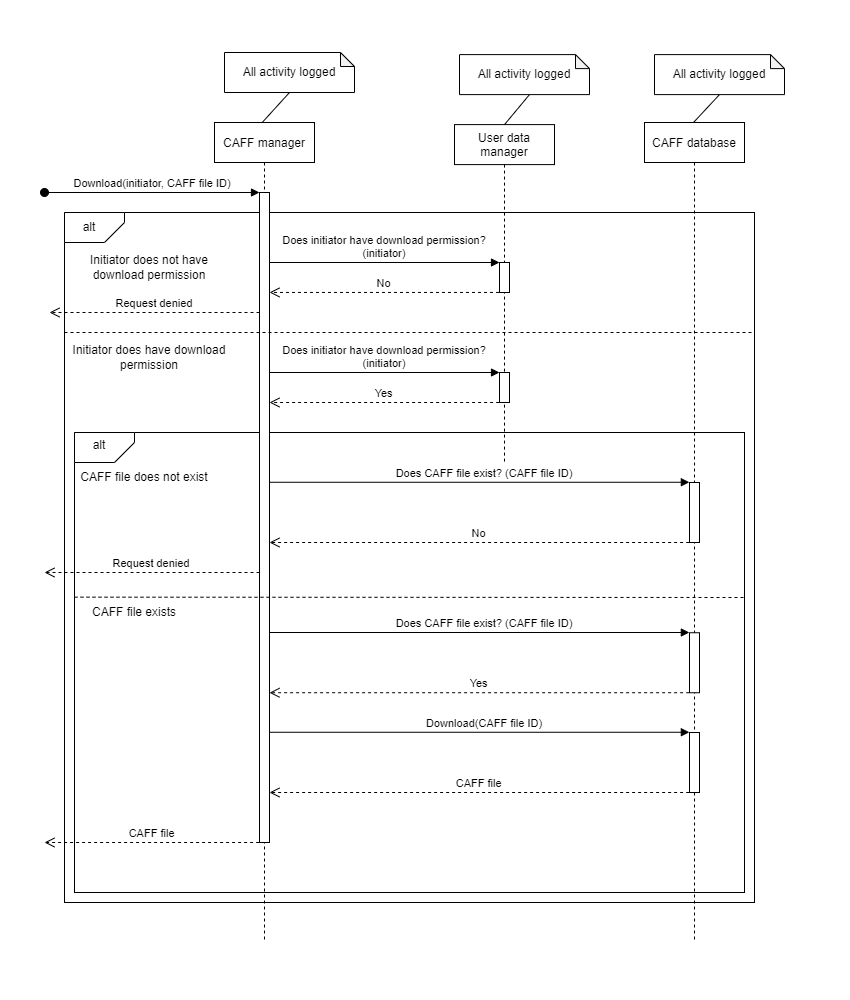

The diagram above was exported from draw.io. Its source (the exported page's mxGraphModel, read from the mxfile embedded in the PNG):
<mxGraphModel dx="1422" dy="865" grid="1" gridSize="10" guides="1" tooltips="1" connect="1" arrows="1" fold="1" page="1" pageScale="1" pageWidth="850" pageHeight="1100" math="0" shadow="0">
  <root>
    <mxCell id="0" />
    <mxCell id="1" parent="0" />
    <mxCell id="xC0e_xp8vCrk6M8ZsX_--1" value="" style="rounded=0;whiteSpace=wrap;html=1;" vertex="1" parent="1">
      <mxGeometry x="60" y="200" width="690" height="690" as="geometry" />
    </mxCell>
    <mxCell id="xC0e_xp8vCrk6M8ZsX_--2" value="" style="rounded=0;whiteSpace=wrap;html=1;" vertex="1" parent="1">
      <mxGeometry x="70" y="420" width="670" height="460" as="geometry" />
    </mxCell>
    <mxCell id="xC0e_xp8vCrk6M8ZsX_--3" value="CAFF manager" style="shape=umlLifeline;perimeter=lifelinePerimeter;container=1;collapsible=0;recursiveResize=0;rounded=0;shadow=0;strokeWidth=1;" vertex="1" parent="1">
      <mxGeometry x="210" y="110" width="100" height="820" as="geometry" />
    </mxCell>
    <mxCell id="xC0e_xp8vCrk6M8ZsX_--4" value="" style="points=[];perimeter=orthogonalPerimeter;rounded=0;shadow=0;strokeWidth=1;" vertex="1" parent="xC0e_xp8vCrk6M8ZsX_--3">
      <mxGeometry x="45" y="70" width="10" height="650" as="geometry" />
    </mxCell>
    <mxCell id="xC0e_xp8vCrk6M8ZsX_--5" value="Download(initiator, CAFF file ID)" style="verticalAlign=bottom;startArrow=oval;endArrow=block;startSize=8;shadow=0;strokeWidth=1;" edge="1" parent="xC0e_xp8vCrk6M8ZsX_--3" target="xC0e_xp8vCrk6M8ZsX_--4">
      <mxGeometry relative="1" as="geometry">
        <mxPoint x="-170" y="70" as="sourcePoint" />
      </mxGeometry>
    </mxCell>
    <mxCell id="xC0e_xp8vCrk6M8ZsX_--6" value="Request denied" style="verticalAlign=bottom;endArrow=open;dashed=1;endSize=8;exitX=0;exitY=0.95;shadow=0;strokeWidth=1;" edge="1" parent="xC0e_xp8vCrk6M8ZsX_--3">
      <mxGeometry relative="1" as="geometry">
        <mxPoint x="-165" y="190" as="targetPoint" />
        <mxPoint x="45" y="190" as="sourcePoint" />
      </mxGeometry>
    </mxCell>
    <mxCell id="xC0e_xp8vCrk6M8ZsX_--13" value="CAFF database" style="shape=umlLifeline;perimeter=lifelinePerimeter;container=1;collapsible=0;recursiveResize=0;rounded=0;shadow=0;strokeWidth=1;" vertex="1" parent="1">
      <mxGeometry x="640" y="110" width="100" height="820" as="geometry" />
    </mxCell>
    <mxCell id="xC0e_xp8vCrk6M8ZsX_--42" value="" style="points=[];perimeter=orthogonalPerimeter;rounded=0;shadow=0;strokeWidth=1;" vertex="1" parent="xC0e_xp8vCrk6M8ZsX_--13">
      <mxGeometry x="45" y="360" width="10" height="60" as="geometry" />
    </mxCell>
    <mxCell id="xC0e_xp8vCrk6M8ZsX_--44" value="" style="points=[];perimeter=orthogonalPerimeter;rounded=0;shadow=0;strokeWidth=1;" vertex="1" parent="xC0e_xp8vCrk6M8ZsX_--13">
      <mxGeometry x="45" y="510.24" width="10" height="60" as="geometry" />
    </mxCell>
    <mxCell id="xC0e_xp8vCrk6M8ZsX_--45" value="Yes" style="verticalAlign=bottom;endArrow=open;dashed=1;endSize=8;shadow=0;strokeWidth=1;exitX=-0.038;exitY=1;exitDx=0;exitDy=0;exitPerimeter=0;" edge="1" parent="xC0e_xp8vCrk6M8ZsX_--13" source="xC0e_xp8vCrk6M8ZsX_--44">
      <mxGeometry relative="1" as="geometry">
        <mxPoint x="-375" y="570.24" as="targetPoint" />
        <mxPoint as="offset" />
        <mxPoint x="-160" y="898.14" as="sourcePoint" />
        <Array as="points" />
      </mxGeometry>
    </mxCell>
    <mxCell id="xC0e_xp8vCrk6M8ZsX_--46" value="Does CAFF file exist? (CAFF file ID)" style="verticalAlign=bottom;endArrow=block;shadow=0;strokeWidth=1;entryX=-0.014;entryY=-0.004;entryDx=0;entryDy=0;entryPerimeter=0;" edge="1" parent="xC0e_xp8vCrk6M8ZsX_--13" target="xC0e_xp8vCrk6M8ZsX_--44">
      <mxGeometry x="0.0242" relative="1" as="geometry">
        <mxPoint x="-375" y="510" as="sourcePoint" />
        <mxPoint x="-585" y="440.2400000000001" as="targetPoint" />
        <Array as="points" />
        <mxPoint as="offset" />
      </mxGeometry>
    </mxCell>
    <mxCell id="xC0e_xp8vCrk6M8ZsX_--50" value="" style="points=[];perimeter=orthogonalPerimeter;rounded=0;shadow=0;strokeWidth=1;" vertex="1" parent="xC0e_xp8vCrk6M8ZsX_--13">
      <mxGeometry x="45" y="610" width="10" height="60" as="geometry" />
    </mxCell>
    <mxCell id="xC0e_xp8vCrk6M8ZsX_--15" value="No" style="verticalAlign=bottom;endArrow=open;dashed=1;endSize=8;shadow=0;strokeWidth=1;exitX=-0.052;exitY=0.998;exitDx=0;exitDy=0;exitPerimeter=0;" edge="1" parent="1" source="xC0e_xp8vCrk6M8ZsX_--36" target="xC0e_xp8vCrk6M8ZsX_--4">
      <mxGeometry relative="1" as="geometry">
        <mxPoint x="365" y="266" as="targetPoint" />
        <mxPoint x="460" y="290" as="sourcePoint" />
        <mxPoint as="offset" />
      </mxGeometry>
    </mxCell>
    <mxCell id="xC0e_xp8vCrk6M8ZsX_--16" value="Does initiator have download permission?&#10;(initiator)" style="verticalAlign=bottom;endArrow=block;entryX=0;entryY=0;shadow=0;strokeWidth=1;" edge="1" parent="1" source="xC0e_xp8vCrk6M8ZsX_--4" target="xC0e_xp8vCrk6M8ZsX_--36">
      <mxGeometry relative="1" as="geometry">
        <mxPoint x="365" y="190" as="sourcePoint" />
        <Array as="points" />
      </mxGeometry>
    </mxCell>
    <mxCell id="xC0e_xp8vCrk6M8ZsX_--17" value="" style="endArrow=none;html=1;rounded=0;entryX=0.5;entryY=1;entryDx=0;entryDy=0;entryPerimeter=0;exitX=0.477;exitY=0;exitDx=0;exitDy=0;exitPerimeter=0;" edge="1" parent="1" source="xC0e_xp8vCrk6M8ZsX_--3">
      <mxGeometry width="50" height="50" relative="1" as="geometry">
        <mxPoint x="260" y="320" as="sourcePoint" />
        <mxPoint x="285" y="80" as="targetPoint" />
        <Array as="points" />
      </mxGeometry>
    </mxCell>
    <mxCell id="xC0e_xp8vCrk6M8ZsX_--18" value="" style="endArrow=none;html=1;rounded=0;entryX=0.5;entryY=1;entryDx=0;entryDy=0;entryPerimeter=0;exitX=0.49;exitY=-0.007;exitDx=0;exitDy=0;exitPerimeter=0;" edge="1" parent="1">
      <mxGeometry width="50" height="50" relative="1" as="geometry">
        <mxPoint x="688.9999999999998" y="110" as="sourcePoint" />
        <mxPoint x="715" y="82.10000000000002" as="targetPoint" />
        <Array as="points" />
      </mxGeometry>
    </mxCell>
    <mxCell id="xC0e_xp8vCrk6M8ZsX_--19" value="" style="verticalLabelPosition=bottom;verticalAlign=top;html=1;shape=card;whiteSpace=wrap;size=20;arcSize=12;rotation=-180;" vertex="1" parent="1">
      <mxGeometry x="60" y="200" width="60" height="30" as="geometry" />
    </mxCell>
    <mxCell id="xC0e_xp8vCrk6M8ZsX_--20" value="alt" style="text;html=1;strokeColor=none;fillColor=none;align=center;verticalAlign=middle;whiteSpace=wrap;rounded=0;" vertex="1" parent="1">
      <mxGeometry x="60" y="202.5" width="50" height="25" as="geometry" />
    </mxCell>
    <mxCell id="xC0e_xp8vCrk6M8ZsX_--21" value="Initiator does not have download permission" style="text;html=1;strokeColor=none;fillColor=none;align=center;verticalAlign=middle;whiteSpace=wrap;rounded=0;" vertex="1" parent="1">
      <mxGeometry x="60" y="240" width="170" height="30" as="geometry" />
    </mxCell>
    <mxCell id="xC0e_xp8vCrk6M8ZsX_--22" value="" style="endArrow=none;dashed=1;html=1;rounded=0;" edge="1" parent="1">
      <mxGeometry width="50" height="50" relative="1" as="geometry">
        <mxPoint x="60" y="320" as="sourcePoint" />
        <mxPoint x="750" y="320" as="targetPoint" />
        <Array as="points" />
      </mxGeometry>
    </mxCell>
    <mxCell id="xC0e_xp8vCrk6M8ZsX_--23" value="Initiator does have download permission" style="text;html=1;strokeColor=none;fillColor=none;align=center;verticalAlign=middle;whiteSpace=wrap;rounded=0;" vertex="1" parent="1">
      <mxGeometry x="60" y="330" width="170" height="30" as="geometry" />
    </mxCell>
    <mxCell id="xC0e_xp8vCrk6M8ZsX_--24" value="Yes" style="verticalAlign=bottom;endArrow=open;dashed=1;endSize=8;shadow=0;strokeWidth=1;exitX=-0.038;exitY=1;exitDx=0;exitDy=0;exitPerimeter=0;" edge="1" parent="1" source="xC0e_xp8vCrk6M8ZsX_--37" target="xC0e_xp8vCrk6M8ZsX_--4">
      <mxGeometry relative="1" as="geometry">
        <mxPoint x="295" y="537" as="targetPoint" />
        <mxPoint as="offset" />
        <mxPoint x="470" y="430" as="sourcePoint" />
        <Array as="points" />
      </mxGeometry>
    </mxCell>
    <mxCell id="xC0e_xp8vCrk6M8ZsX_--25" value="CAFF file" style="verticalAlign=bottom;endArrow=open;dashed=1;endSize=8;shadow=0;strokeWidth=1;exitX=-0.04;exitY=1;exitDx=0;exitDy=0;exitPerimeter=0;" edge="1" parent="1" source="xC0e_xp8vCrk6M8ZsX_--4">
      <mxGeometry relative="1" as="geometry">
        <mxPoint x="40" y="830" as="targetPoint" />
        <mxPoint as="offset" />
        <mxPoint x="250" y="560" as="sourcePoint" />
      </mxGeometry>
    </mxCell>
    <mxCell id="xC0e_xp8vCrk6M8ZsX_--26" value="Does initiator have download permission?&#10;(initiator)" style="verticalAlign=bottom;endArrow=block;entryX=0;entryY=0;shadow=0;strokeWidth=1;" edge="1" parent="1" source="xC0e_xp8vCrk6M8ZsX_--4" target="xC0e_xp8vCrk6M8ZsX_--37">
      <mxGeometry relative="1" as="geometry">
        <mxPoint x="295" y="380" as="sourcePoint" />
        <Array as="points" />
      </mxGeometry>
    </mxCell>
    <mxCell id="xC0e_xp8vCrk6M8ZsX_--27" value="All activity logged" style="shape=note;whiteSpace=wrap;html=1;backgroundOutline=1;darkOpacity=0.05;size=14;" vertex="1" parent="1">
      <mxGeometry x="220" y="40" width="130" height="40" as="geometry" />
    </mxCell>
    <mxCell id="xC0e_xp8vCrk6M8ZsX_--28" value="All activity logged" style="shape=note;whiteSpace=wrap;html=1;backgroundOutline=1;darkOpacity=0.05;size=14;" vertex="1" parent="1">
      <mxGeometry x="650" y="42.10000000000002" width="130" height="40" as="geometry" />
    </mxCell>
    <mxCell id="xC0e_xp8vCrk6M8ZsX_--29" value="" style="verticalLabelPosition=bottom;verticalAlign=top;html=1;shape=card;whiteSpace=wrap;size=20;arcSize=12;rotation=-180;" vertex="1" parent="1">
      <mxGeometry x="70" y="420" width="60" height="30" as="geometry" />
    </mxCell>
    <mxCell id="xC0e_xp8vCrk6M8ZsX_--30" value="alt" style="text;html=1;strokeColor=none;fillColor=none;align=center;verticalAlign=middle;whiteSpace=wrap;rounded=0;" vertex="1" parent="1">
      <mxGeometry x="70" y="420" width="50" height="25" as="geometry" />
    </mxCell>
    <mxCell id="xC0e_xp8vCrk6M8ZsX_--31" value="CAFF file does not exist" style="text;html=1;strokeColor=none;fillColor=none;align=center;verticalAlign=middle;whiteSpace=wrap;rounded=0;" vertex="1" parent="1">
      <mxGeometry x="70" y="450" width="140" height="30" as="geometry" />
    </mxCell>
    <mxCell id="xC0e_xp8vCrk6M8ZsX_--32" value="Request denied" style="verticalAlign=bottom;endArrow=open;dashed=1;endSize=8;shadow=0;strokeWidth=1;" edge="1" parent="1" source="xC0e_xp8vCrk6M8ZsX_--4">
      <mxGeometry relative="1" as="geometry">
        <mxPoint x="40" y="560" as="targetPoint" />
        <mxPoint x="250" y="509.9999999999999" as="sourcePoint" />
      </mxGeometry>
    </mxCell>
    <mxCell id="xC0e_xp8vCrk6M8ZsX_--33" value="" style="endArrow=none;dashed=1;html=1;rounded=0;" edge="1" parent="1">
      <mxGeometry width="50" height="50" relative="1" as="geometry">
        <mxPoint x="70" y="584.6599999999999" as="sourcePoint" />
        <mxPoint x="740" y="585" as="targetPoint" />
        <Array as="points" />
      </mxGeometry>
    </mxCell>
    <mxCell id="xC0e_xp8vCrk6M8ZsX_--34" value="CAFF file exists" style="text;html=1;strokeColor=none;fillColor=none;align=center;verticalAlign=middle;whiteSpace=wrap;rounded=0;" vertex="1" parent="1">
      <mxGeometry x="70" y="585" width="120" height="30" as="geometry" />
    </mxCell>
    <mxCell id="xC0e_xp8vCrk6M8ZsX_--35" value="User data&#10;manager" style="shape=umlLifeline;perimeter=lifelinePerimeter;container=1;collapsible=0;recursiveResize=0;rounded=0;shadow=0;strokeWidth=1;" vertex="1" parent="1">
      <mxGeometry x="450" y="112.1" width="100" height="337.9" as="geometry" />
    </mxCell>
    <mxCell id="xC0e_xp8vCrk6M8ZsX_--36" value="" style="points=[];perimeter=orthogonalPerimeter;rounded=0;shadow=0;strokeWidth=1;" vertex="1" parent="xC0e_xp8vCrk6M8ZsX_--35">
      <mxGeometry x="45" y="137.9" width="10" height="30" as="geometry" />
    </mxCell>
    <mxCell id="xC0e_xp8vCrk6M8ZsX_--37" value="" style="points=[];perimeter=orthogonalPerimeter;rounded=0;shadow=0;strokeWidth=1;" vertex="1" parent="xC0e_xp8vCrk6M8ZsX_--35">
      <mxGeometry x="45" y="247.9" width="10" height="30" as="geometry" />
    </mxCell>
    <mxCell id="xC0e_xp8vCrk6M8ZsX_--39" value="" style="endArrow=none;html=1;rounded=0;entryX=0.5;entryY=1;entryDx=0;entryDy=0;entryPerimeter=0;" edge="1" parent="1">
      <mxGeometry width="50" height="50" relative="1" as="geometry">
        <mxPoint x="500" y="112.10000000000002" as="sourcePoint" />
        <mxPoint x="525" y="82.10000000000002" as="targetPoint" />
        <Array as="points" />
      </mxGeometry>
    </mxCell>
    <mxCell id="xC0e_xp8vCrk6M8ZsX_--40" value="All activity logged" style="shape=note;whiteSpace=wrap;html=1;backgroundOutline=1;darkOpacity=0.05;size=14;" vertex="1" parent="1">
      <mxGeometry x="455" y="42.1" width="130" height="40" as="geometry" />
    </mxCell>
    <mxCell id="xC0e_xp8vCrk6M8ZsX_--43" value="No" style="verticalAlign=bottom;endArrow=open;dashed=1;endSize=8;shadow=0;strokeWidth=1;exitX=-0.038;exitY=1;exitDx=0;exitDy=0;exitPerimeter=0;" edge="1" parent="1" source="xC0e_xp8vCrk6M8ZsX_--42" target="xC0e_xp8vCrk6M8ZsX_--4">
      <mxGeometry relative="1" as="geometry">
        <mxPoint x="275" y="840" as="targetPoint" />
        <mxPoint as="offset" />
        <mxPoint x="480" y="857.9" as="sourcePoint" />
        <Array as="points" />
      </mxGeometry>
    </mxCell>
    <mxCell id="xC0e_xp8vCrk6M8ZsX_--8" value="Does CAFF file exist? (CAFF file ID)" style="verticalAlign=bottom;endArrow=block;shadow=0;strokeWidth=1;entryX=-0.014;entryY=-0.004;entryDx=0;entryDy=0;entryPerimeter=0;" edge="1" parent="1" target="xC0e_xp8vCrk6M8ZsX_--42" source="xC0e_xp8vCrk6M8ZsX_--4">
      <mxGeometry x="0.0242" relative="1" as="geometry">
        <mxPoint x="270" y="430" as="sourcePoint" />
        <mxPoint x="55" y="400.0000000000001" as="targetPoint" />
        <Array as="points" />
        <mxPoint as="offset" />
      </mxGeometry>
    </mxCell>
    <mxCell id="xC0e_xp8vCrk6M8ZsX_--52" value="Download(CAFF file ID)" style="verticalAlign=bottom;endArrow=block;shadow=0;strokeWidth=1;entryX=-0.014;entryY=-0.004;entryDx=0;entryDy=0;entryPerimeter=0;" edge="1" parent="1" target="xC0e_xp8vCrk6M8ZsX_--50" source="xC0e_xp8vCrk6M8ZsX_--4">
      <mxGeometry x="0.0242" relative="1" as="geometry">
        <mxPoint x="265" y="830" as="sourcePoint" />
        <mxPoint x="-585" y="650.2400000000001" as="targetPoint" />
        <Array as="points" />
        <mxPoint as="offset" />
      </mxGeometry>
    </mxCell>
    <mxCell id="xC0e_xp8vCrk6M8ZsX_--51" value="CAFF file" style="verticalAlign=bottom;endArrow=open;dashed=1;endSize=8;shadow=0;strokeWidth=1;exitX=-0.038;exitY=1;exitDx=0;exitDy=0;exitPerimeter=0;" edge="1" parent="1" source="xC0e_xp8vCrk6M8ZsX_--50" target="xC0e_xp8vCrk6M8ZsX_--4">
      <mxGeometry relative="1" as="geometry">
        <mxPoint x="265" y="890.24" as="targetPoint" />
        <mxPoint as="offset" />
        <mxPoint x="-160" y="1108.1399999999999" as="sourcePoint" />
        <Array as="points" />
      </mxGeometry>
    </mxCell>
  </root>
</mxGraphModel>